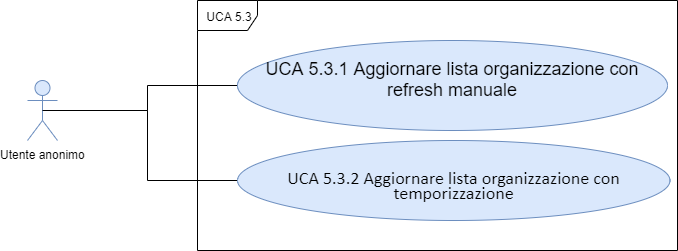

The diagram above was exported from draw.io. Its source (the exported page's mxGraphModel, read from the mxfile embedded in the PNG):
<mxGraphModel dx="1024" dy="592" grid="1" gridSize="10" guides="1" tooltips="1" connect="1" arrows="1" fold="1" page="1" pageScale="1" pageWidth="827" pageHeight="1169" math="0" shadow="0">
  <root>
    <mxCell id="0" />
    <mxCell id="1" parent="0" />
    <mxCell id="cfj4XgtiMetStWh4f0oR-1" value="UCA 5.3" style="shape=umlFrame;whiteSpace=wrap;html=1;" vertex="1" parent="1">
      <mxGeometry x="260" y="180" width="480" height="250" as="geometry" />
    </mxCell>
    <mxCell id="5JzPZprtEz15SYCB_Eph-2" value="Utente anonimo" style="shape=umlActor;verticalLabelPosition=bottom;labelBackgroundColor=#ffffff;verticalAlign=top;html=1;outlineConnect=0;fillColor=#dae8fc;strokeColor=#6c8ebf;" parent="1" vertex="1">
      <mxGeometry x="90" y="260" width="30" height="60" as="geometry" />
    </mxCell>
    <mxCell id="5JzPZprtEz15SYCB_Eph-4" style="edgeStyle=orthogonalEdgeStyle;rounded=0;orthogonalLoop=1;jettySize=auto;html=1;exitX=0;exitY=0.5;exitDx=0;exitDy=0;entryX=0.5;entryY=0.5;entryDx=0;entryDy=0;entryPerimeter=0;endArrow=none;endFill=0;" parent="1" source="5JzPZprtEz15SYCB_Eph-5" target="5JzPZprtEz15SYCB_Eph-2" edge="1">
      <mxGeometry relative="1" as="geometry" />
    </mxCell>
    <mxCell id="5JzPZprtEz15SYCB_Eph-5" value="&lt;div&gt;&lt;font style=&quot;font-size: 18px&quot;&gt;&lt;span&gt;UCA 5.3.1&amp;nbsp;&lt;/span&gt;&lt;span&gt;Aggiornare lista organizzazione &lt;/span&gt;&lt;span&gt;con refresh manuale&lt;/span&gt;&lt;/font&gt;&lt;/div&gt;&lt;p class=&quot;MsoNormal&quot;&gt;&lt;/p&gt;&lt;p class=&quot;MsoListParagraph&quot; style=&quot;text-indent: -18.0pt&quot;&gt;&lt;/p&gt;" style="ellipse;whiteSpace=wrap;html=1;fillColor=#dae8fc;strokeColor=#6c8ebf;" parent="1" vertex="1">
      <mxGeometry x="300" y="220" width="430" height="90" as="geometry" />
    </mxCell>
    <mxCell id="5JzPZprtEz15SYCB_Eph-6" style="edgeStyle=orthogonalEdgeStyle;rounded=0;orthogonalLoop=1;jettySize=auto;html=1;exitX=0;exitY=0.5;exitDx=0;exitDy=0;endArrow=none;endFill=0;" parent="1" source="5JzPZprtEz15SYCB_Eph-7" edge="1">
      <mxGeometry relative="1" as="geometry">
        <mxPoint x="170" y="290" as="targetPoint" />
        <Array as="points">
          <mxPoint x="210" y="360" />
          <mxPoint x="210" y="290" />
        </Array>
      </mxGeometry>
    </mxCell>
    <mxCell id="5JzPZprtEz15SYCB_Eph-7" value="&lt;p class=&quot;MsoListParagraph&quot; style=&quot;text-indent: -18.0pt&quot;&gt;&lt;/p&gt;&lt;font&gt;&lt;span style=&quot;line-height: 107% ; font-family: &amp;#34;calibri&amp;#34; , sans-serif&quot;&gt;&lt;font style=&quot;font-size: 18px&quot;&gt;UCA 5.3.2 Aggiornare lista organizzazione&amp;nbsp;con temporizzazione&lt;/font&gt;&lt;/span&gt;&lt;span style=&quot;line-height: 107% ; font-family: &amp;#34;calibri&amp;#34; , sans-serif&quot;&gt;&lt;br&gt;&lt;/span&gt;&lt;/font&gt;" style="ellipse;whiteSpace=wrap;html=1;fillColor=#dae8fc;strokeColor=#6c8ebf;" parent="1" vertex="1">
      <mxGeometry x="300" y="320" width="432.5" height="80" as="geometry" />
    </mxCell>
  </root>
</mxGraphModel>